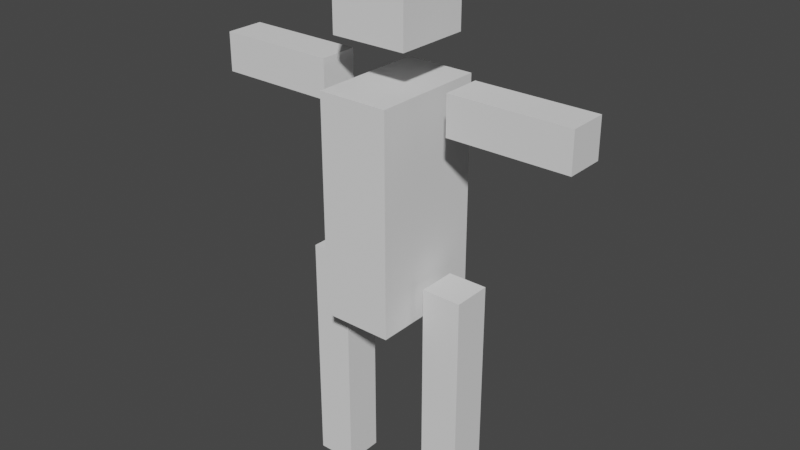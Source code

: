# Source: blender-model.blend  (saved by Blender 3.0.42; exported with 4.5.12 LTS)
import bpy
from mathutils import Matrix  # noqa: F401  (used for matrix-valued properties, if any)

bpy.ops.wm.read_factory_settings(use_empty=True)
scene = bpy.context.scene
scene.name = 'Scene'

# ---- collections
col_collection = bpy.data.collections.new('Collection'); scene.collection.children.link(col_collection)

# ---- world
world_world = bpy.data.worlds.new('World'); scene.world = world_world
world_world.use_nodes = True; world_world.node_tree.nodes.clear()
_N = world_world.node_tree.nodes; _L = world_world.node_tree.links
n0 = _N.new('ShaderNodeOutputWorld'); n0.name = 'World Output'; n0.location = (300, 300)
n1 = _N.new('ShaderNodeBackground'); n1.name = 'Background'; n1.location = (10, 300)
n1.inputs[0].default_value = (0.05088, 0.05088, 0.05088, 1.0)
_L.new(n1.outputs[0], n0.inputs[0])
n0.is_active_output = True
world_world.color = (0.05088, 0.05088, 0.05088)
world_world.use_sun_shadow = False
world_world.sun_shadow_jitter_overblur = 0.0

# ---- meshes
me_cube_001 = bpy.data.meshes.new('Cube.001')
me_cube_001.from_pydata([(-1.0, -1.0, -1.0), (-1.0, -1.0, 2.729), (-1.0, 1.0, -1.0), (-1.0, 1.0, 2.729), (1.0, -1.0, -1.0), (1.0, -1.0, 2.729), (1.0, 1.0, -1.0), (1.0, 1.0, 2.729), (-1.076, -0.6482, 3.458), (-1.076, -0.6482, 4.754), (-1.076, 0.6482, 3.458), (-1.076, 0.6482, 4.754), (1.076, -0.6482, 3.458), (1.076, -0.6482, 4.754), (1.076, 0.6482, 3.458), (1.076, 0.6482, 4.754), (1.313, -0.335, -4.453), (1.313, -0.335, -0.3443), (1.313, 0.335, -4.453), (1.313, 0.335, -0.3443), (2.447, -0.335, -4.453), (2.447, -0.335, -0.3443), (2.447, 0.335, -4.453), (2.447, 0.335, -0.3443), (-1.313, -0.335, -4.453), (-1.313, -0.335, -0.3443), (-1.313, 0.335, -4.453), (-1.313, 0.335, -0.3443), (-2.447, -0.335, -4.453), (-2.447, -0.335, -0.3443), (-2.447, 0.335, -4.453), (-2.447, 0.335, -0.3443), (5.333, -0.3317, 2.26), (1.922, -0.3317, 2.256), (5.333, 0.3317, 2.26), (1.922, 0.3317, 2.256), (5.331, -0.3317, 2.923), (1.92, -0.3317, 2.919), (5.331, 0.3317, 2.923), (1.92, 0.3317, 2.919), (-5.333, -0.3317, 2.26), (-1.922, -0.3317, 2.256), (-5.333, 0.3317, 2.26), (-1.922, 0.3317, 2.256), (-5.331, -0.3317, 2.923), (-1.92, -0.3317, 2.919), (-5.331, 0.3317, 2.923), (-1.92, 0.3317, 2.919)], [], [(0, 1, 3, 2), (2, 3, 7, 6), (6, 7, 5, 4), (4, 5, 1, 0), (2, 6, 4, 0), (7, 3, 1, 5), (8, 9, 11, 10), (10, 11, 15, 14), (14, 15, 13, 12), (12, 13, 9, 8), (10, 14, 12, 8), (15, 11, 9, 13), (16, 17, 19, 18), (18, 19, 23, 22), (22, 23, 21, 20), (20, 21, 17, 16), (18, 22, 20, 16), (23, 19, 17, 21), (24, 26, 27, 25), (26, 30, 31, 27), (30, 28, 29, 31), (28, 24, 25, 29), (26, 24, 28, 30), (31, 29, 25, 27), (32, 33, 35, 34), (34, 35, 39, 38), (38, 39, 37, 36), (36, 37, 33, 32), (34, 38, 36, 32), (39, 35, 33, 37), (40, 42, 43, 41), (42, 46, 47, 43), (46, 44, 45, 47), (44, 40, 41, 45), (42, 40, 44, 46), (47, 45, 41, 43)])
_uv = me_cube_001.uv_layers.new(name='UVMap')
_uv.uv.foreach_set('vector', [0.375, 0.0, 0.625, 0.0, 0.625, 0.25, 0.375, 0.25, 0.375, 0.25, 0.625, 0.25, 0.625, 0.5, 0.375, 0.5, 0.375, 0.5, 0.625, 0.5, 0.625, 0.75, 0.375, 0.75, 0.375, 0.75, 0.625, 0.75, 0.625, 1.0, 0.375, 1.0, 0.125, 0.5, 0.375, 0.5, 0.375, 0.75, 0.125, 0.75, 0.625, 0.5, 0.875, 0.5, 0.875, 0.75, 0.625, 0.75, 0.375, 0.0, 0.625, 0.0, 0.625, 0.25, 0.375, 0.25, 0.375, 0.25, 0.625, 0.25, 0.625, 0.5, 0.375, 0.5, 0.375, 0.5, 0.625, 0.5, 0.625, 0.75, 0.375, 0.75, 0.375, 0.75, 0.625, 0.75, 0.625, 1.0, 0.375, 1.0, 0.125, 0.5, 0.375, 0.5, 0.375, 0.75, 0.125, 0.75, 0.625, 0.5, 0.875, 0.5, 0.875, 0.75, 0.625, 0.75, 0.375, 0.0, 0.625, 0.0, 0.625, 0.25, 0.375, 0.25, 0.375, 0.25, 0.625, 0.25, 0.625, 0.5, 0.375, 0.5, 0.375, 0.5, 0.625, 0.5, 0.625, 0.75, 0.375, 0.75, 0.375, 0.75, 0.625, 0.75, 0.625, 1.0, 0.375, 1.0, 0.125, 0.5, 0.375, 0.5, 0.375, 0.75, 0.125, 0.75, 0.625, 0.5, 0.875, 0.5, 0.875, 0.75, 0.625, 0.75, 0.375, 0.0, 0.375, 0.25, 0.625, 0.25, 0.625, 0.0, 0.375, 0.25, 0.375, 0.5, 0.625, 0.5, 0.625, 0.25, 0.375, 0.5, 0.375, 0.75, 0.625, 0.75, 0.625, 0.5, 0.375, 0.75, 0.375, 1.0, 0.625, 1.0, 0.625, 0.75, 0.125, 0.5, 0.125, 0.75, 0.375, 0.75, 0.375, 0.5, 0.625, 0.5, 0.625, 0.75, 0.875, 0.75, 0.875, 0.5, 0.375, 0.0, 0.625, 0.0, 0.625, 0.25, 0.375, 0.25, 0.375, 0.25, 0.625, 0.25, 0.625, 0.5, 0.375, 0.5, 0.375, 0.5, 0.625, 0.5, 0.625, 0.75, 0.375, 0.75, 0.375, 0.75, 0.625, 0.75, 0.625, 1.0, 0.375, 1.0, 0.125, 0.5, 0.375, 0.5, 0.375, 0.75, 0.125, 0.75, 0.625, 0.5, 0.875, 0.5, 0.875, 0.75, 0.625, 0.75, 0.375, 0.0, 0.375, 0.25, 0.625, 0.25, 0.625, 0.0, 0.375, 0.25, 0.375, 0.5, 0.625, 0.5, 0.625, 0.25, 0.375, 0.5, 0.375, 0.75, 0.625, 0.75, 0.625, 0.5, 0.375, 0.75, 0.375, 1.0, 0.625, 1.0, 0.625, 0.75, 0.125, 0.5, 0.125, 0.75, 0.375, 0.75, 0.375, 0.5, 0.625, 0.5, 0.625, 0.75, 0.875, 0.75, 0.875, 0.5])
me_cube_001.use_remesh_fix_poles = True
me_cube_001.use_remesh_preserve_attributes = False
me_cube_001.use_mirror_x = True
me_cube_001.update()
arm_armature = bpy.data.armatures.new('Armature')  # bones are not reproduced

# ---- objects
ob_geom = bpy.data.objects.new('geom', me_cube_001)
ob_armature = bpy.data.objects.new('Armature', arm_armature)

# ---- transforms, parenting, visibility, modifiers, constraints
ob_geom.parent = ob_armature
ob_geom.location = (0.0, 0.0, 0.0)
ob_geom.scale = (0.3421, 0.5676, 0.5676)
ob_geom.use_mesh_mirror_x = True
_vg = ob_geom.vertex_groups.new(name='hand.L')
_vg.add([32, 33, 34, 35, 36, 37, 38, 39], 1.0, 'REPLACE')
_vg = ob_geom.vertex_groups.new(name='hips')
for _i, _w in zip([0, 1, 2, 3, 4, 5, 6, 7], [0.9547, 0.04644, 0.9553, 0.05047, 0.9553, 0.05047, 0.9547, 0.04644]): _vg.add([_i], _w, 'REPLACE')
_vg = ob_geom.vertex_groups.new(name='leg.L')
_vg.add([16, 17, 18, 19, 20, 21, 22, 23], 1.0, 'REPLACE')
_vg = ob_geom.vertex_groups.new(name='hand.R')
_vg.add([40, 41, 42, 43, 44, 45, 46, 47], 1.0, 'REPLACE')
_vg = ob_geom.vertex_groups.new(name='leg.R')
_vg.add([24, 25, 26, 27, 28, 29, 30, 31], 1.0, 'REPLACE')
_vg = ob_geom.vertex_groups.new(name='Bone')
_vg.add([8, 9, 10, 11, 12, 13, 14, 15], 1.0, 'REPLACE')
_vg = ob_geom.vertex_groups.new(name='spine')
for _i, _w in zip([0, 1, 2, 3, 4, 5, 6, 7], [0.04052, 0.9518, 0.03937, 0.9495, 0.03937, 0.9495, 0.04052, 0.9518]): _vg.add([_i], _w, 'REPLACE')
_m = ob_geom.modifiers.new('Armature', 'ARMATURE')
_m.object = ob_armature
ob_armature.location = (0.0, 0.0, 0.0)
ob_armature.show_in_front = True

# ---- collection membership
col_collection.objects.link(ob_geom)
col_collection.objects.link(ob_armature)

# ---- scene / render settings (as saved in the file)
scene.frame_start = 1; scene.frame_end = 50; scene.frame_set(50)
scene.render.engine = 'BLENDER_EEVEE_NEXT'
scene.render.fps = 60
scene.cycles.sampling_pattern = 'TABULATED_SOBOL'
scene.cycles.use_light_tree = False
scene.view_settings.view_transform = 'Filmic'
bpy.context.view_layer.update()

# ---- added for rendering (the .blend has no active camera and no usable light): camera, sun
cam_auto = bpy.data.cameras.new('AutoCamera')
cam_auto.lens = 50.0
cam_auto.sensor_width = 36.0
cam_auto.clip_end = 1000.0
ob_auto_camera = bpy.data.objects.new('AutoCamera', cam_auto)
scene.collection.objects.link(ob_auto_camera)
ob_auto_camera.location = (5.60885, -6.69555, 4.68647)
ob_auto_camera.rotation_euler = (1.09748, -7.21219e-08, 0.694738)
scene.camera = ob_auto_camera
light_auto_sun = bpy.data.lights.new('AutoSun', 'SUN')
light_auto_sun.energy = 3.0
light_auto_sun.angle = 0.0523599
ob_auto_sun = bpy.data.objects.new('AutoSun', light_auto_sun)
scene.collection.objects.link(ob_auto_sun)
ob_auto_sun.rotation_euler = (0.872665, 0.174533, 0.523599)
bpy.context.view_layer.update()
